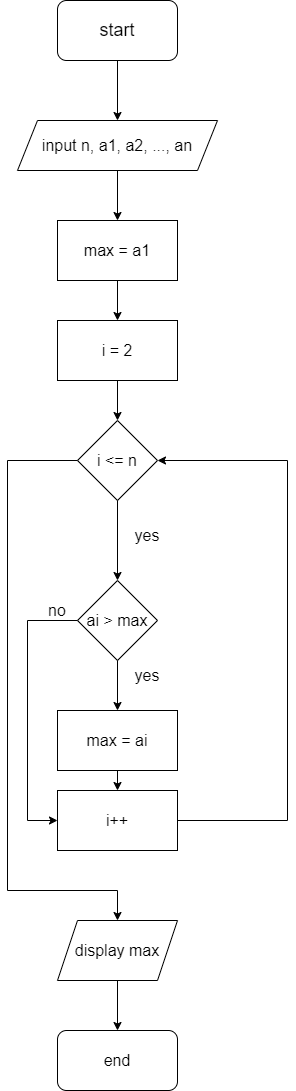

The diagram above was exported from draw.io. Its source (the exported page's mxGraphModel, read from the mxfile embedded in the PNG):
<mxGraphModel dx="1038" dy="641" grid="1" gridSize="10" guides="1" tooltips="1" connect="1" arrows="1" fold="1" page="1" pageScale="1" pageWidth="827" pageHeight="1169" math="0" shadow="0">
  <root>
    <mxCell id="WIyWlLk6GJQsqaUBKTNV-0" />
    <mxCell id="WIyWlLk6GJQsqaUBKTNV-1" parent="WIyWlLk6GJQsqaUBKTNV-0" />
    <mxCell id="YXFGTZFBVL9Wu9fNNOZS-0" value="&lt;font style=&quot;font-size: 18px;&quot;&gt;start&lt;/font&gt;" style="rounded=1;whiteSpace=wrap;html=1;" parent="WIyWlLk6GJQsqaUBKTNV-1" vertex="1">
      <mxGeometry x="330" y="50" width="120" height="60" as="geometry" />
    </mxCell>
    <mxCell id="YXFGTZFBVL9Wu9fNNOZS-1" value="" style="endArrow=classic;html=1;rounded=0;fontSize=18;exitX=0.5;exitY=1;exitDx=0;exitDy=0;" parent="WIyWlLk6GJQsqaUBKTNV-1" source="YXFGTZFBVL9Wu9fNNOZS-0" edge="1">
      <mxGeometry width="50" height="50" relative="1" as="geometry">
        <mxPoint x="390" y="350" as="sourcePoint" />
        <mxPoint x="390" y="170" as="targetPoint" />
      </mxGeometry>
    </mxCell>
    <mxCell id="YXFGTZFBVL9Wu9fNNOZS-2" value="&lt;font style=&quot;font-size: 16px;&quot;&gt;input n, a1, a2, ..., an&lt;/font&gt;" style="shape=parallelogram;perimeter=parallelogramPerimeter;whiteSpace=wrap;html=1;fixedSize=1;fontSize=18;" parent="WIyWlLk6GJQsqaUBKTNV-1" vertex="1">
      <mxGeometry x="290" y="170" width="200" height="50" as="geometry" />
    </mxCell>
    <mxCell id="YXFGTZFBVL9Wu9fNNOZS-3" value="" style="endArrow=classic;html=1;rounded=0;fontSize=16;exitX=0.5;exitY=1;exitDx=0;exitDy=0;" parent="WIyWlLk6GJQsqaUBKTNV-1" source="YXFGTZFBVL9Wu9fNNOZS-2" edge="1">
      <mxGeometry width="50" height="50" relative="1" as="geometry">
        <mxPoint x="270" y="340" as="sourcePoint" />
        <mxPoint x="390" y="270" as="targetPoint" />
      </mxGeometry>
    </mxCell>
    <mxCell id="YXFGTZFBVL9Wu9fNNOZS-4" value="max = a1" style="rounded=0;whiteSpace=wrap;html=1;fontSize=16;" parent="WIyWlLk6GJQsqaUBKTNV-1" vertex="1">
      <mxGeometry x="330" y="270" width="120" height="60" as="geometry" />
    </mxCell>
    <mxCell id="YXFGTZFBVL9Wu9fNNOZS-5" value="i = 2" style="rounded=0;whiteSpace=wrap;html=1;fontSize=16;" parent="WIyWlLk6GJQsqaUBKTNV-1" vertex="1">
      <mxGeometry x="330" y="370" width="120" height="60" as="geometry" />
    </mxCell>
    <mxCell id="YXFGTZFBVL9Wu9fNNOZS-6" value="" style="endArrow=classic;html=1;rounded=0;fontSize=16;exitX=0.5;exitY=1;exitDx=0;exitDy=0;entryX=0.5;entryY=0;entryDx=0;entryDy=0;" parent="WIyWlLk6GJQsqaUBKTNV-1" source="YXFGTZFBVL9Wu9fNNOZS-4" target="YXFGTZFBVL9Wu9fNNOZS-5" edge="1">
      <mxGeometry width="50" height="50" relative="1" as="geometry">
        <mxPoint x="270" y="340" as="sourcePoint" />
        <mxPoint x="320" y="290" as="targetPoint" />
      </mxGeometry>
    </mxCell>
    <mxCell id="YXFGTZFBVL9Wu9fNNOZS-8" value="i &amp;lt;= n" style="rhombus;whiteSpace=wrap;html=1;fontSize=16;" parent="WIyWlLk6GJQsqaUBKTNV-1" vertex="1">
      <mxGeometry x="350" y="470" width="80" height="80" as="geometry" />
    </mxCell>
    <mxCell id="YXFGTZFBVL9Wu9fNNOZS-9" value="" style="endArrow=classic;html=1;rounded=0;fontSize=16;exitX=0.5;exitY=1;exitDx=0;exitDy=0;" parent="WIyWlLk6GJQsqaUBKTNV-1" source="YXFGTZFBVL9Wu9fNNOZS-5" target="YXFGTZFBVL9Wu9fNNOZS-8" edge="1">
      <mxGeometry width="50" height="50" relative="1" as="geometry">
        <mxPoint x="370" y="520" as="sourcePoint" />
        <mxPoint x="420" y="470" as="targetPoint" />
      </mxGeometry>
    </mxCell>
    <mxCell id="YXFGTZFBVL9Wu9fNNOZS-10" value="" style="endArrow=classic;html=1;rounded=0;fontSize=16;exitX=0.5;exitY=1;exitDx=0;exitDy=0;" parent="WIyWlLk6GJQsqaUBKTNV-1" source="YXFGTZFBVL9Wu9fNNOZS-8" edge="1">
      <mxGeometry width="50" height="50" relative="1" as="geometry">
        <mxPoint x="370" y="600" as="sourcePoint" />
        <mxPoint x="390" y="630" as="targetPoint" />
      </mxGeometry>
    </mxCell>
    <mxCell id="YXFGTZFBVL9Wu9fNNOZS-12" value="ai &amp;gt; max" style="rhombus;whiteSpace=wrap;html=1;fontSize=16;" parent="WIyWlLk6GJQsqaUBKTNV-1" vertex="1">
      <mxGeometry x="350" y="630" width="80" height="80" as="geometry" />
    </mxCell>
    <mxCell id="YXFGTZFBVL9Wu9fNNOZS-13" value="" style="endArrow=classic;html=1;rounded=0;fontSize=16;exitX=0.5;exitY=1;exitDx=0;exitDy=0;" parent="WIyWlLk6GJQsqaUBKTNV-1" source="YXFGTZFBVL9Wu9fNNOZS-12" edge="1">
      <mxGeometry width="50" height="50" relative="1" as="geometry">
        <mxPoint x="370" y="710" as="sourcePoint" />
        <mxPoint x="390" y="760" as="targetPoint" />
      </mxGeometry>
    </mxCell>
    <mxCell id="YXFGTZFBVL9Wu9fNNOZS-14" value="max = ai" style="rounded=0;whiteSpace=wrap;html=1;fontSize=16;" parent="WIyWlLk6GJQsqaUBKTNV-1" vertex="1">
      <mxGeometry x="330" y="760" width="120" height="60" as="geometry" />
    </mxCell>
    <mxCell id="YXFGTZFBVL9Wu9fNNOZS-15" value="yes" style="text;html=1;strokeColor=none;fillColor=none;align=center;verticalAlign=middle;whiteSpace=wrap;rounded=0;fontSize=16;" parent="WIyWlLk6GJQsqaUBKTNV-1" vertex="1">
      <mxGeometry x="390" y="710" width="60" height="30" as="geometry" />
    </mxCell>
    <mxCell id="YXFGTZFBVL9Wu9fNNOZS-16" value="yes" style="text;html=1;strokeColor=none;fillColor=none;align=center;verticalAlign=middle;whiteSpace=wrap;rounded=0;fontSize=16;" parent="WIyWlLk6GJQsqaUBKTNV-1" vertex="1">
      <mxGeometry x="390" y="570" width="60" height="30" as="geometry" />
    </mxCell>
    <mxCell id="YXFGTZFBVL9Wu9fNNOZS-18" value="" style="endArrow=classic;html=1;rounded=0;fontSize=16;exitX=0.5;exitY=1;exitDx=0;exitDy=0;" parent="WIyWlLk6GJQsqaUBKTNV-1" source="YXFGTZFBVL9Wu9fNNOZS-14" target="YXFGTZFBVL9Wu9fNNOZS-19" edge="1">
      <mxGeometry width="50" height="50" relative="1" as="geometry">
        <mxPoint x="370" y="700" as="sourcePoint" />
        <mxPoint x="390" y="870" as="targetPoint" />
      </mxGeometry>
    </mxCell>
    <mxCell id="YXFGTZFBVL9Wu9fNNOZS-19" value="i++" style="rounded=0;whiteSpace=wrap;html=1;fontSize=16;" parent="WIyWlLk6GJQsqaUBKTNV-1" vertex="1">
      <mxGeometry x="330" y="840" width="120" height="60" as="geometry" />
    </mxCell>
    <mxCell id="YXFGTZFBVL9Wu9fNNOZS-20" value="" style="endArrow=none;html=1;rounded=0;fontSize=16;exitX=1;exitY=0.5;exitDx=0;exitDy=0;" parent="WIyWlLk6GJQsqaUBKTNV-1" source="YXFGTZFBVL9Wu9fNNOZS-19" edge="1">
      <mxGeometry width="50" height="50" relative="1" as="geometry">
        <mxPoint x="360" y="620" as="sourcePoint" />
        <mxPoint x="560" y="510" as="targetPoint" />
        <Array as="points">
          <mxPoint x="560" y="870" />
        </Array>
      </mxGeometry>
    </mxCell>
    <mxCell id="YXFGTZFBVL9Wu9fNNOZS-21" value="" style="endArrow=classic;html=1;rounded=0;fontSize=16;entryX=1;entryY=0.5;entryDx=0;entryDy=0;" parent="WIyWlLk6GJQsqaUBKTNV-1" target="YXFGTZFBVL9Wu9fNNOZS-8" edge="1">
      <mxGeometry width="50" height="50" relative="1" as="geometry">
        <mxPoint x="560" y="510" as="sourcePoint" />
        <mxPoint x="410" y="570" as="targetPoint" />
      </mxGeometry>
    </mxCell>
    <mxCell id="YXFGTZFBVL9Wu9fNNOZS-29" value="no" style="text;html=1;strokeColor=none;fillColor=none;align=center;verticalAlign=middle;whiteSpace=wrap;rounded=0;fontSize=16;" parent="WIyWlLk6GJQsqaUBKTNV-1" vertex="1">
      <mxGeometry x="300" y="650" width="60" height="20" as="geometry" />
    </mxCell>
    <mxCell id="YXFGTZFBVL9Wu9fNNOZS-31" value="" style="endArrow=none;html=1;rounded=0;fontSize=16;entryX=0;entryY=0.5;entryDx=0;entryDy=0;" parent="WIyWlLk6GJQsqaUBKTNV-1" target="YXFGTZFBVL9Wu9fNNOZS-8" edge="1">
      <mxGeometry width="50" height="50" relative="1" as="geometry">
        <mxPoint x="280" y="940" as="sourcePoint" />
        <mxPoint x="440" y="700" as="targetPoint" />
        <Array as="points">
          <mxPoint x="280" y="510" />
        </Array>
      </mxGeometry>
    </mxCell>
    <mxCell id="YXFGTZFBVL9Wu9fNNOZS-33" value="" style="endArrow=classic;html=1;rounded=0;fontSize=16;" parent="WIyWlLk6GJQsqaUBKTNV-1" edge="1">
      <mxGeometry width="50" height="50" relative="1" as="geometry">
        <mxPoint x="280" y="940" as="sourcePoint" />
        <mxPoint x="390" y="970" as="targetPoint" />
        <Array as="points">
          <mxPoint x="390" y="940" />
        </Array>
      </mxGeometry>
    </mxCell>
    <mxCell id="YXFGTZFBVL9Wu9fNNOZS-34" value="end" style="rounded=1;whiteSpace=wrap;html=1;fontSize=16;" parent="WIyWlLk6GJQsqaUBKTNV-1" vertex="1">
      <mxGeometry x="330" y="1080" width="120" height="60" as="geometry" />
    </mxCell>
    <mxCell id="YXFGTZFBVL9Wu9fNNOZS-36" value="display max" style="shape=parallelogram;perimeter=parallelogramPerimeter;whiteSpace=wrap;html=1;fixedSize=1;fontSize=16;" parent="WIyWlLk6GJQsqaUBKTNV-1" vertex="1">
      <mxGeometry x="330" y="970" width="120" height="60" as="geometry" />
    </mxCell>
    <mxCell id="YXFGTZFBVL9Wu9fNNOZS-37" value="" style="endArrow=classic;html=1;rounded=0;fontSize=16;exitX=0.5;exitY=1;exitDx=0;exitDy=0;entryX=0.5;entryY=0;entryDx=0;entryDy=0;" parent="WIyWlLk6GJQsqaUBKTNV-1" source="YXFGTZFBVL9Wu9fNNOZS-36" target="YXFGTZFBVL9Wu9fNNOZS-34" edge="1">
      <mxGeometry width="50" height="50" relative="1" as="geometry">
        <mxPoint x="370" y="920" as="sourcePoint" />
        <mxPoint x="420" y="870" as="targetPoint" />
      </mxGeometry>
    </mxCell>
    <mxCell id="rpmhTgaY8cCDIsz2zEXS-0" value="" style="endArrow=none;html=1;rounded=0;exitX=0;exitY=0.5;exitDx=0;exitDy=0;" edge="1" parent="WIyWlLk6GJQsqaUBKTNV-1" source="YXFGTZFBVL9Wu9fNNOZS-12">
      <mxGeometry width="50" height="50" relative="1" as="geometry">
        <mxPoint x="390" y="750" as="sourcePoint" />
        <mxPoint x="300" y="670" as="targetPoint" />
      </mxGeometry>
    </mxCell>
    <mxCell id="rpmhTgaY8cCDIsz2zEXS-1" value="" style="endArrow=classic;html=1;rounded=0;entryX=0;entryY=0.5;entryDx=0;entryDy=0;" edge="1" parent="WIyWlLk6GJQsqaUBKTNV-1" target="YXFGTZFBVL9Wu9fNNOZS-19">
      <mxGeometry width="50" height="50" relative="1" as="geometry">
        <mxPoint x="300" y="670" as="sourcePoint" />
        <mxPoint x="440" y="700" as="targetPoint" />
        <Array as="points">
          <mxPoint x="300" y="870" />
        </Array>
      </mxGeometry>
    </mxCell>
  </root>
</mxGraphModel>